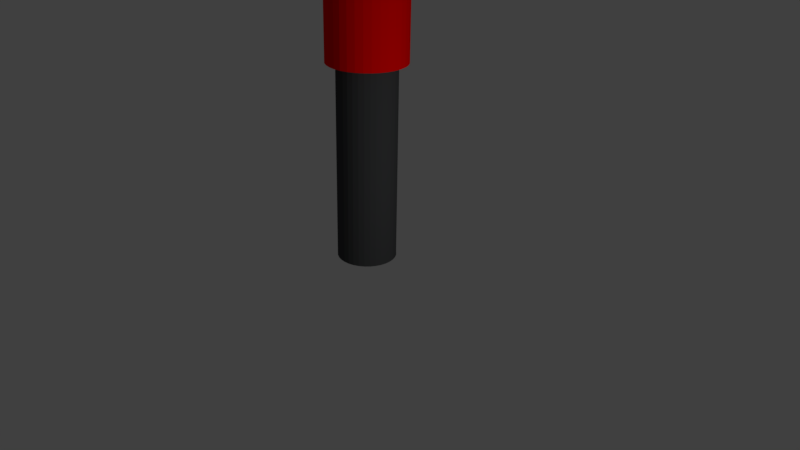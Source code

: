 # Source: groundcrew_light_stick.blend  (saved by Blender 2.78.0; exported with 4.5.12 LTS)
import bpy
from mathutils import Matrix  # noqa: F401  (used for matrix-valued properties, if any)

bpy.ops.wm.read_factory_settings(use_empty=True)
scene = bpy.context.scene
scene.name = 'Scene'

# ---- collections
col_collection_1 = bpy.data.collections.new('Collection 1'); scene.collection.children.link(col_collection_1)

# ---- materials (node trees are filled in below, after node groups)
mat_material_002 = bpy.data.materials.new('Material.002')
mat_material_002.alpha_threshold = 0.0
mat_material_002.use_transparent_shadow = False
mat_material_002.diffuse_color = (0.05998, 0.06205, 0.06372, 1.0)
mat_material_002.roughness = 0.5
mat_material_001 = bpy.data.materials.new('Material.001')
mat_material_001.alpha_threshold = 0.0
mat_material_001.use_transparent_shadow = False
mat_material_001.diffuse_color = (1.0, 0.0, 0.0, 1.0)
mat_material_001.roughness = 0.5

# ---- material node trees

# ---- world
world_world = bpy.data.worlds.new('World'); scene.world = world_world
world_world.color = (0.05088, 0.05088, 0.05088)
world_world.use_sun_shadow = False
world_world.sun_shadow_jitter_overblur = 0.0
world_world.cycles.sampling_method = 'MANUAL'

# ---- cameras
cam_camera = bpy.data.cameras.new('Camera')
cam_camera.clip_end = 100.0
cam_camera.lens = 35.0
cam_camera.sensor_width = 32.0
cam_camera.sensor_height = 18.0
cam_camera.ortho_scale = 7.314
cam_camera.dof.focus_distance = 0.0
cam_camera.dof.aperture_fstop = 128.0

# ---- lights
light_lamp = bpy.data.lights.new('Lamp', 'POINT')
light_lamp.transmission_factor = 0.0
light_lamp.cutoff_distance = 30.0
light_lamp.energy = 100.0
light_lamp.shadow_buffer_clip_start = 1.001
light_lamp.shadow_soft_size = 0.1
light_lamp.shadow_maximum_resolution = 0.006
light_lamp.use_absolute_resolution = True

# ---- meshes
me_cylinder_001 = bpy.data.meshes.new('Cylinder.001')
me_cylinder_001.from_pydata([(0.0, 1.0, -1.0), (0.0, 1.0, 1.0), (0.1893, 0.9819, -1.0), (0.1893, 0.9819, 1.0), (0.3717, 0.9284, -1.0), (0.3717, 0.9284, 1.0), (0.5406, 0.8413, -1.0), (0.5406, 0.8413, 1.0), (0.6901, 0.7237, -1.0), (0.6901, 0.7237, 1.0), (0.8146, 0.5801, -1.0), (0.8146, 0.5801, 1.0), (0.9096, 0.4154, -1.0), (0.9096, 0.4154, 1.0), (0.9718, 0.2358, -1.0), (0.9718, 0.2358, 1.0), (0.9989, 0.04758, -1.0), (0.9989, 0.04758, 1.0), (0.9898, -0.1423, -1.0), (0.9898, -0.1423, 1.0), (0.945, -0.3271, -1.0), (0.945, -0.3271, 1.0), (0.866, -0.5, -1.0), (0.866, -0.5, 1.0), (0.7557, -0.6549, -1.0), (0.7557, -0.6549, 1.0), (0.6182, -0.7861, -1.0), (0.6182, -0.7861, 1.0), (0.4582, -0.8888, -1.0), (0.4582, -0.8888, 1.0), (0.2817, -0.9595, -1.0), (0.2817, -0.9595, 1.0), (0.09506, -0.9955, -1.0), (0.09506, -0.9955, 1.0), (-0.09506, -0.9955, -1.0), (-0.09506, -0.9955, 1.0), (-0.2817, -0.9595, -1.0), (-0.2817, -0.9595, 1.0), (-0.4582, -0.8888, -1.0), (-0.4582, -0.8888, 1.0), (-0.6182, -0.7861, -1.0), (-0.6182, -0.7861, 1.0), (-0.7558, -0.6549, -1.0), (-0.7558, -0.6549, 1.0), (-0.866, -0.5, -1.0), (-0.866, -0.5, 1.0), (-0.945, -0.3271, -1.0), (-0.945, -0.3271, 1.0), (-0.9898, -0.1423, -1.0), (-0.9898, -0.1423, 1.0), (-0.9989, 0.04758, -1.0), (-0.9989, 0.04758, 1.0), (-0.9718, 0.2358, -1.0), (-0.9611, 0.2358, 1.003), (-0.9096, 0.4154, -1.0), (-0.9096, 0.4154, 1.0), (-0.8146, 0.5801, -1.0), (-0.8146, 0.5801, 1.0), (-0.6901, 0.7237, -1.0), (-0.6901, 0.7237, 1.0), (-0.5406, 0.8413, -1.0), (-0.5406, 0.8413, 1.0), (-0.3717, 0.9284, -1.0), (-0.3717, 0.9284, 1.0), (-0.1892, 0.9819, -1.0), (-0.1892, 0.9819, 1.0), (0.007288, 1.0, 1.0), (0.1965, 0.9819, 1.0), (0.379, 0.9284, 1.0), (0.5479, 0.8413, 1.0), (0.6974, 0.7237, 1.0), (0.8219, 0.5801, 1.0), (0.9169, 0.4154, 1.0), (0.9791, 0.2358, 1.0), (1.006, 0.04758, 1.0), (0.9971, -0.1423, 1.0), (0.9523, -0.3271, 1.0), (0.8733, -0.5, 1.0), (0.763, -0.6549, 1.0), (0.6254, -0.7861, 1.0), (0.4655, -0.8888, 1.0), (0.289, -0.9595, 1.0), (0.1023, -0.9955, 1.0), (-0.08777, -0.9955, 1.0), (-0.2744, -0.9595, 1.0), (-0.4509, -0.8888, 1.0), (-0.6109, -0.7861, 1.0), (-0.7485, -0.6549, 1.0), (-0.8587, -0.5, 1.0), (-0.9377, -0.3271, 1.0), (-0.9825, -0.1423, 1.0), (-0.9916, 0.04758, 1.0), (-0.9645, 0.2358, 1.0), (-0.9023, 0.4154, 1.0), (-0.8073, 0.5801, 1.0), (-0.6828, 0.7237, 1.0), (-0.5334, 0.8413, 1.0), (-0.3644, 0.9284, 1.0), (-0.182, 0.9819, 1.0)], [], [(0, 1, 3, 2), (2, 3, 5, 4), (4, 5, 7, 6), (6, 7, 9, 8), (8, 9, 11, 10), (10, 11, 13, 12), (12, 13, 15, 14), (14, 15, 17, 16), (16, 17, 19, 18), (18, 19, 21, 20), (20, 21, 23, 22), (22, 23, 25, 24), (24, 25, 27, 26), (26, 27, 29, 28), (28, 29, 31, 30), (30, 31, 33, 32), (32, 33, 35, 34), (34, 35, 37, 36), (36, 37, 39, 38), (38, 39, 41, 40), (40, 41, 43, 42), (42, 43, 45, 44), (44, 45, 47, 46), (46, 47, 49, 48), (48, 49, 51, 50), (50, 51, 53, 52), (52, 53, 55, 54), (54, 55, 57, 56), (56, 57, 59, 58), (58, 59, 61, 60), (60, 61, 63, 62), (62, 63, 65, 64), (64, 65, 1, 0), (0, 2, 4, 6, 8, 10, 12, 14, 16, 18, 20, 22, 24, 26, 28, 30, 32, 34, 36, 38, 40, 42, 44, 46, 48, 50, 52, 54, 56, 58, 60, 62, 64), (67, 66, 98, 97, 96, 95, 94, 93, 92, 91, 90, 89, 88, 87, 86, 85, 84, 83, 82, 81, 80, 79, 78, 77, 76, 75, 74, 73, 72, 71, 70, 69, 68)])
me_cylinder_001.materials.append(mat_material_002)
me_cylinder_001.use_remesh_preserve_volume = False
me_cylinder_001.use_remesh_preserve_attributes = False
me_cylinder_001.use_mirror_vertex_groups = False
me_cylinder_001.update()
me_cylinder = bpy.data.meshes.new('Cylinder')
me_cylinder.from_pydata([(0.0, 1.0, -1.0), (0.0, 1.0, 1.0), (0.1893, 0.9819, -1.0), (0.1893, 0.9819, 1.0), (0.3717, 0.9284, -1.0), (0.3717, 0.9284, 1.0), (0.5406, 0.8413, -1.0), (0.5406, 0.8413, 1.0), (0.6901, 0.7237, -1.0), (0.6901, 0.7237, 1.0), (0.8146, 0.5801, -1.0), (0.8146, 0.5801, 1.0), (0.9096, 0.4154, -1.0), (0.9096, 0.4154, 1.0), (0.9718, 0.2358, -1.0), (0.9718, 0.2358, 1.0), (0.9989, 0.04758, -1.0), (0.9989, 0.04758, 1.0), (0.9898, -0.1423, -1.0), (0.9898, -0.1423, 1.0), (0.945, -0.3271, -1.0), (0.945, -0.3271, 1.0), (0.866, -0.5, -1.0), (0.866, -0.5, 1.0), (0.7557, -0.6549, -1.0), (0.7557, -0.6549, 1.0), (0.6182, -0.7861, -1.0), (0.6182, -0.7861, 1.0), (0.4582, -0.8888, -1.0), (0.4582, -0.8888, 1.0), (0.2817, -0.9595, -1.0), (0.2817, -0.9595, 1.0), (0.09506, -0.9955, -1.0), (0.09506, -0.9955, 1.0), (-0.09506, -0.9955, -1.0), (-0.09506, -0.9955, 1.0), (-0.2817, -0.9595, -1.0), (-0.2817, -0.9595, 1.0), (-0.4582, -0.8888, -1.0), (-0.4582, -0.8888, 1.0), (-0.6182, -0.7861, -1.0), (-0.6182, -0.7861, 1.0), (-0.7558, -0.6549, -1.0), (-0.7558, -0.6549, 1.0), (-0.866, -0.5, -1.0), (-0.866, -0.5, 1.0), (-0.945, -0.3271, -1.0), (-0.945, -0.3271, 1.0), (-0.9898, -0.1423, -1.0), (-0.9898, -0.1423, 1.0), (-0.9989, 0.04758, -1.0), (-0.9989, 0.04758, 1.0), (-0.9718, 0.2358, -1.0), (-0.9718, 0.2358, 1.0), (-0.9096, 0.4154, -1.0), (-0.9096, 0.4154, 1.0), (-0.8146, 0.5801, -1.0), (-0.8146, 0.5801, 1.0), (-0.6901, 0.7237, -1.0), (-0.6901, 0.7237, 1.0), (-0.5406, 0.8413, -1.0), (-0.5406, 0.8413, 1.0), (-0.3717, 0.9284, -1.0), (-0.3717, 0.9284, 1.0), (-0.1892, 0.9819, -1.0), (-0.1892, 0.9819, 1.0)], [], [(0, 1, 3, 2), (2, 3, 5, 4), (4, 5, 7, 6), (6, 7, 9, 8), (8, 9, 11, 10), (10, 11, 13, 12), (12, 13, 15, 14), (14, 15, 17, 16), (16, 17, 19, 18), (18, 19, 21, 20), (20, 21, 23, 22), (22, 23, 25, 24), (24, 25, 27, 26), (26, 27, 29, 28), (28, 29, 31, 30), (30, 31, 33, 32), (32, 33, 35, 34), (34, 35, 37, 36), (36, 37, 39, 38), (38, 39, 41, 40), (40, 41, 43, 42), (42, 43, 45, 44), (44, 45, 47, 46), (46, 47, 49, 48), (48, 49, 51, 50), (50, 51, 53, 52), (52, 53, 55, 54), (54, 55, 57, 56), (56, 57, 59, 58), (58, 59, 61, 60), (60, 61, 63, 62), (3, 1, 65, 63, 61, 59, 57, 55, 53, 51, 49, 47, 45, 43, 41, 39, 37, 35, 33, 31, 29, 27, 25, 23, 21, 19, 17, 15, 13, 11, 9, 7, 5), (62, 63, 65, 64), (64, 65, 1, 0), (0, 2, 4, 6, 8, 10, 12, 14, 16, 18, 20, 22, 24, 26, 28, 30, 32, 34, 36, 38, 40, 42, 44, 46, 48, 50, 52, 54, 56, 58, 60, 62, 64)])
me_cylinder.materials.append(mat_material_001)
me_cylinder.use_remesh_preserve_volume = False
me_cylinder.use_remesh_preserve_attributes = False
me_cylinder.use_mirror_vertex_groups = False
me_cylinder.update()

# ---- objects
ob_cylinder_001 = bpy.data.objects.new('Cylinder.001', me_cylinder_001)
ob_cylinder = bpy.data.objects.new('Cylinder', me_cylinder)
ob_lamp = bpy.data.objects.new('Lamp', light_lamp)
ob_camera = bpy.data.objects.new('Camera', cam_camera)

# ---- transforms, parenting, visibility, modifiers, constraints
ob_cylinder_001.location = (-0.03121, 0.01965, 1.254)
ob_cylinder_001.rotation_euler = (3.118, -0.0, 0.0)
ob_cylinder_001.scale = (0.3741, 0.3759, 1.248)
ob_cylinder_001.lineart.crease_threshold = 0.0
_m = ob_cylinder_001.modifiers.new('Subsurf', 'SUBSURF')
_m.uv_smooth = 'PRESERVE_CORNERS'
_m.quality = 2
_m.subdivision_type = 'SIMPLE'
_m.levels = 2
_m.show_only_control_edges = False
ob_cylinder.location = (-0.03121, 0.0954, 4.53)
ob_cylinder.rotation_euler = (3.118, -0.0, 0.0)
ob_cylinder.scale = (0.5006, 0.5012, 2.022)
ob_cylinder.lineart.crease_threshold = 0.0
ob_lamp.location = (4.076, -0.3836, 1.791)
ob_lamp.rotation_euler = (-2.484, -0.07776, 4.416)
ob_lamp.lock_rotations_4d = False
ob_lamp.empty_display_type = 'ARROWS'
ob_lamp.color = (0.0, 0.0, 0.0, 0.0)
ob_lamp.lineart.crease_threshold = 0.0
ob_camera.location = (7.481, -6.508, 5.344)
ob_camera.rotation_euler = (1.109, 0.0, 0.8149)
ob_camera.lock_rotations_4d = False
ob_camera.empty_display_type = 'ARROWS'
ob_camera.color = (0.0, 0.0, 0.0, 0.0)
ob_camera.display_type = 'WIRE'
ob_camera.lineart.crease_threshold = 0.0

# ---- collection membership
col_collection_1.objects.link(ob_cylinder_001)
col_collection_1.objects.link(ob_cylinder)
col_collection_1.objects.link(ob_lamp)
col_collection_1.objects.link(ob_camera)

# ---- scene / render settings (as saved in the file)
scene.camera = ob_camera
scene.frame_start = 1; scene.frame_end = 250; scene.frame_set(1)
scene.render.engine = 'BLENDER_EEVEE_NEXT'
scene.render.resolution_percentage = 50
scene.render.dither_intensity = 0.0
scene.cycles.use_denoising = False
scene.cycles.samples = 128
scene.cycles.sampling_pattern = 'TABULATED_SOBOL'
scene.cycles.light_sampling_threshold = 0.0
scene.cycles.use_adaptive_sampling = False
scene.cycles.use_light_tree = False
scene.cycles.blur_glossy = 0.0
scene.cycles.sample_clamp_indirect = 0.0
scene.view_settings.view_transform = 'Standard'
bpy.context.view_layer.update()
